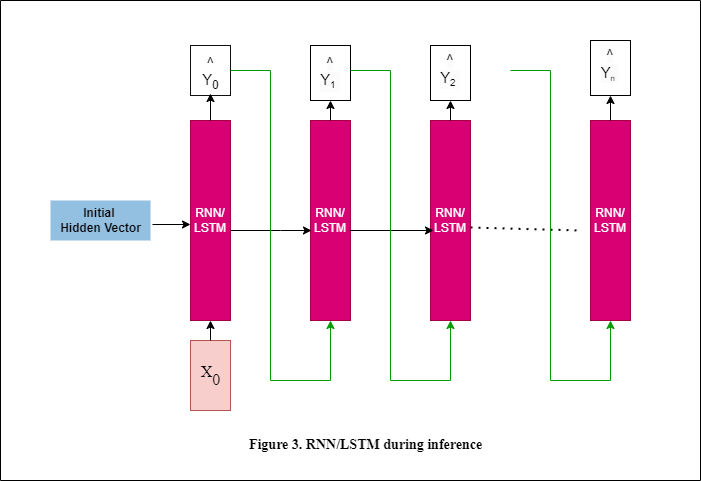

The diagram above was exported from draw.io. Its source (the exported page's mxGraphModel, read from the mxfile embedded in the PNG):
<mxGraphModel dx="1434" dy="772" grid="1" gridSize="10" guides="1" tooltips="1" connect="1" arrows="1" fold="1" page="1" pageScale="1" pageWidth="850" pageHeight="1100" math="0" shadow="0">
  <root>
    <mxCell id="0" />
    <mxCell id="1" parent="0" />
    <mxCell id="LeyyTXCCL8N2SB-nSEKZ-1" value="RNN/&lt;div&gt;LSTM&lt;/div&gt;" style="rounded=0;whiteSpace=wrap;html=1;fillColor=#d80073;strokeColor=#A50040;fontColor=#ffffff;" vertex="1" parent="1">
      <mxGeometry x="250" y="240" width="40" height="200" as="geometry" />
    </mxCell>
    <mxCell id="LeyyTXCCL8N2SB-nSEKZ-2" value="RNN/&lt;div&gt;LSTM&lt;/div&gt;" style="rounded=0;whiteSpace=wrap;html=1;fillColor=#d80073;fontColor=#ffffff;strokeColor=#A50040;" vertex="1" parent="1">
      <mxGeometry x="370" y="240" width="40" height="200" as="geometry" />
    </mxCell>
    <mxCell id="LeyyTXCCL8N2SB-nSEKZ-3" value="RNN/&lt;div&gt;LSTM&lt;/div&gt;" style="rounded=0;whiteSpace=wrap;html=1;fillColor=#d80073;fontColor=#ffffff;strokeColor=#A50040;" vertex="1" parent="1">
      <mxGeometry x="490" y="240" width="40" height="200" as="geometry" />
    </mxCell>
    <mxCell id="LeyyTXCCL8N2SB-nSEKZ-4" value="&lt;b&gt;Initial&amp;nbsp;&lt;/b&gt;&lt;div&gt;&lt;b&gt;Hidden Vector&lt;/b&gt;&lt;/div&gt;" style="text;html=1;align=center;verticalAlign=middle;resizable=0;points=[];autosize=1;strokeColor=none;fillColor=#93bfe1;" vertex="1" parent="1">
      <mxGeometry x="110" y="320" width="100" height="40" as="geometry" />
    </mxCell>
    <mxCell id="LeyyTXCCL8N2SB-nSEKZ-5" value="" style="endArrow=classic;html=1;rounded=0;exitX=1.02;exitY=0.6;exitDx=0;exitDy=0;exitPerimeter=0;" edge="1" parent="1" source="LeyyTXCCL8N2SB-nSEKZ-4">
      <mxGeometry width="50" height="50" relative="1" as="geometry">
        <mxPoint x="490" y="420" as="sourcePoint" />
        <mxPoint x="250" y="344" as="targetPoint" />
      </mxGeometry>
    </mxCell>
    <mxCell id="LeyyTXCCL8N2SB-nSEKZ-6" value="&lt;p style=&quot;font-size: 16px;&quot; class=&quot;MsoNormal&quot;&gt;&lt;span style=&quot;mso-spacerun:'yes';font-family:'Times New Roman';mso-fareast-font-family:SimSun;&lt;br/&gt;font-size:18.0000pt;&quot;&gt;X&lt;/span&gt;&lt;sub&gt;&lt;span style=&quot;font-family: &amp;quot;Times New Roman&amp;quot;; vertical-align: sub; font-size: 16px;&quot;&gt;0&lt;/span&gt;&lt;/sub&gt;&lt;sub&gt;&lt;span style=&quot;mso-spacerun:'yes';font-family:'Times New Roman';mso-fareast-font-family:SimSun;&lt;br/&gt;font-size:18.0000pt;vertical-align:sub;&quot;&gt;&lt;/span&gt;&lt;/sub&gt;&lt;/p&gt;" style="text;html=1;align=center;verticalAlign=middle;resizable=0;points=[];autosize=1;strokeColor=#b85450;fillColor=#f8cecc;labelPosition=center;verticalLabelPosition=middle;spacing=0;" vertex="1" parent="1">
      <mxGeometry x="250" y="460" width="40" height="70" as="geometry" />
    </mxCell>
    <mxCell id="LeyyTXCCL8N2SB-nSEKZ-9" value="" style="endArrow=classic;html=1;rounded=0;" edge="1" parent="1" source="LeyyTXCCL8N2SB-nSEKZ-6" target="LeyyTXCCL8N2SB-nSEKZ-1">
      <mxGeometry width="50" height="50" relative="1" as="geometry">
        <mxPoint x="490" y="400" as="sourcePoint" />
        <mxPoint x="540" y="350" as="targetPoint" />
      </mxGeometry>
    </mxCell>
    <mxCell id="LeyyTXCCL8N2SB-nSEKZ-12" value="" style="endArrow=classic;html=1;rounded=0;exitX=1;exitY=0.55;exitDx=0;exitDy=0;exitPerimeter=0;" edge="1" parent="1" source="LeyyTXCCL8N2SB-nSEKZ-1">
      <mxGeometry width="50" height="50" relative="1" as="geometry">
        <mxPoint x="490" y="400" as="sourcePoint" />
        <mxPoint x="371" y="350" as="targetPoint" />
        <Array as="points">
          <mxPoint x="340" y="350" />
        </Array>
      </mxGeometry>
    </mxCell>
    <mxCell id="LeyyTXCCL8N2SB-nSEKZ-13" value="" style="endArrow=classic;html=1;rounded=0;exitX=0.975;exitY=0.55;exitDx=0;exitDy=0;exitPerimeter=0;entryX=0.075;entryY=0.55;entryDx=0;entryDy=0;entryPerimeter=0;" edge="1" parent="1" source="LeyyTXCCL8N2SB-nSEKZ-2" target="LeyyTXCCL8N2SB-nSEKZ-3">
      <mxGeometry width="50" height="50" relative="1" as="geometry">
        <mxPoint x="230" y="220" as="sourcePoint" />
        <mxPoint x="280" y="170" as="targetPoint" />
      </mxGeometry>
    </mxCell>
    <mxCell id="LeyyTXCCL8N2SB-nSEKZ-14" value="&lt;span id=&quot;docs-internal-guid-dfbd63bf-7fff-f4c3-20e5-2806b0f11402&quot;&gt;&lt;span style=&quot;font-size: 11pt; font-family: Arial, sans-serif; background-color: transparent; font-variant-numeric: normal; font-variant-east-asian: normal; font-variant-alternates: normal; font-variant-position: normal; vertical-align: baseline; white-space: pre-wrap;&quot;&gt;^&lt;/span&gt;&lt;/span&gt;&lt;div&gt;&lt;span&gt;&lt;span style=&quot;font-size: 11pt; font-family: Arial, sans-serif; background-color: transparent; font-variant-numeric: normal; font-variant-east-asian: normal; font-variant-alternates: normal; font-variant-position: normal; vertical-align: baseline; white-space: pre-wrap;&quot;&gt;Y&lt;/span&gt;&lt;span style=&quot;font-size: 11pt; font-family: Arial, sans-serif; background-color: transparent; font-variant-numeric: normal; font-variant-east-asian: normal; font-variant-alternates: normal; font-variant-position: normal; white-space: pre-wrap;&quot;&gt;&lt;sub&gt;0&lt;/sub&gt;&lt;/span&gt;&lt;span style=&quot;font-size: 11pt; font-family: Arial, sans-serif; background-color: transparent; font-variant-numeric: normal; font-variant-east-asian: normal; font-variant-alternates: normal; font-variant-position: normal; vertical-align: baseline; white-space: pre-wrap;&quot;&gt; &lt;/span&gt;&lt;/span&gt;&lt;/div&gt;" style="text;html=1;align=center;verticalAlign=bottom;resizable=0;points=[];autosize=1;strokeColor=#121111;fillColor=none;" vertex="1" parent="1">
      <mxGeometry x="250" y="165" width="40" height="50" as="geometry" />
    </mxCell>
    <mxCell id="LeyyTXCCL8N2SB-nSEKZ-15" value="&lt;span id=&quot;docs-internal-guid-dfbd63bf-7fff-f4c3-20e5-2806b0f11402&quot; style=&quot;forced-color-adjust: none; color: rgb(0, 0, 0); font-family: Helvetica; font-size: 12px; font-style: normal; font-variant-ligatures: normal; font-variant-caps: normal; font-weight: 400; letter-spacing: normal; orphans: 2; text-indent: 0px; text-transform: none; widows: 2; word-spacing: 0px; -webkit-text-stroke-width: 0px; white-space: nowrap; background-color: rgb(251, 251, 251); text-decoration-thickness: initial; text-decoration-style: initial; text-decoration-color: initial;&quot;&gt;&lt;span style=&quot;forced-color-adjust: none; font-size: 11pt; font-family: Arial, sans-serif; background-color: transparent; font-variant-numeric: normal; font-variant-east-asian: normal; font-variant-alternates: normal; font-variant-position: normal; vertical-align: baseline; white-space: pre-wrap;&quot;&gt;^&lt;/span&gt;&lt;/span&gt;&lt;div style=&quot;forced-color-adjust: none; color: rgb(0, 0, 0); font-family: Helvetica; font-style: normal; font-variant-ligatures: normal; font-variant-caps: normal; font-weight: 400; letter-spacing: normal; orphans: 2; text-indent: 0px; text-transform: none; widows: 2; word-spacing: 0px; -webkit-text-stroke-width: 0px; white-space: nowrap; background-color: rgb(251, 251, 251); text-decoration-thickness: initial; text-decoration-style: initial; text-decoration-color: initial;&quot;&gt;&lt;span style=&quot;forced-color-adjust: none;&quot;&gt;&lt;span style=&quot;font-size: 11pt; forced-color-adjust: none; font-family: Arial, sans-serif; background-color: transparent; font-variant-numeric: normal; font-variant-east-asian: normal; font-variant-alternates: normal; font-variant-position: normal; vertical-align: baseline; white-space: pre-wrap;&quot;&gt;Y&lt;/span&gt;&lt;span style=&quot;forced-color-adjust: none; font-family: Arial, sans-serif; background-color: transparent; font-variant-numeric: normal; font-variant-east-asian: normal; font-variant-alternates: normal; font-variant-position: normal; white-space: pre-wrap; font-size: 12.2222px;&quot;&gt;&lt;sub&gt;1&lt;/sub&gt;&lt;/span&gt;&lt;span style=&quot;font-size: 11pt; forced-color-adjust: none; font-family: Arial, sans-serif; background-color: transparent; font-variant-numeric: normal; font-variant-east-asian: normal; font-variant-alternates: normal; font-variant-position: normal; vertical-align: baseline; white-space: pre-wrap;&quot;&gt; &lt;/span&gt;&lt;/span&gt;&lt;/div&gt;" style="text;whiteSpace=wrap;html=1;verticalAlign=middle;align=center;strokeColor=default;" vertex="1" parent="1">
      <mxGeometry x="370" y="165" width="40" height="55" as="geometry" />
    </mxCell>
    <mxCell id="LeyyTXCCL8N2SB-nSEKZ-16" value="&lt;span style=&quot;forced-color-adjust: none; color: rgb(0, 0, 0); font-family: Helvetica; font-size: 12px; font-style: normal; font-variant-ligatures: normal; font-variant-caps: normal; font-weight: 400; letter-spacing: normal; orphans: 2; text-indent: 0px; text-transform: none; widows: 2; word-spacing: 0px; -webkit-text-stroke-width: 0px; white-space: nowrap; background-color: rgb(251, 251, 251); text-decoration-thickness: initial; text-decoration-style: initial; text-decoration-color: initial;&quot; id=&quot;docs-internal-guid-dfbd63bf-7fff-f4c3-20e5-2806b0f11402&quot;&gt;&lt;span style=&quot;forced-color-adjust: none; font-size: 11pt; font-family: Arial, sans-serif; background-color: transparent; font-variant-numeric: normal; font-variant-east-asian: normal; font-variant-alternates: normal; font-variant-position: normal; vertical-align: baseline; white-space: pre-wrap;&quot;&gt;^&lt;/span&gt;&lt;/span&gt;&lt;div style=&quot;forced-color-adjust: none; color: rgb(0, 0, 0); font-family: Helvetica; font-style: normal; font-variant-ligatures: normal; font-variant-caps: normal; font-weight: 400; letter-spacing: normal; orphans: 2; text-indent: 0px; text-transform: none; widows: 2; word-spacing: 0px; -webkit-text-stroke-width: 0px; white-space: nowrap; background-color: rgb(251, 251, 251); text-decoration-thickness: initial; text-decoration-style: initial; text-decoration-color: initial;&quot;&gt;&lt;span style=&quot;forced-color-adjust: none;&quot;&gt;&lt;span style=&quot;font-size: 11pt; forced-color-adjust: none; font-family: Arial, sans-serif; background-color: transparent; font-variant-numeric: normal; font-variant-east-asian: normal; font-variant-alternates: normal; font-variant-position: normal; vertical-align: baseline; white-space: pre-wrap;&quot;&gt;Y&lt;/span&gt;&lt;span style=&quot;forced-color-adjust: none; font-family: Arial, sans-serif; background-color: transparent; font-variant-numeric: normal; font-variant-east-asian: normal; font-variant-alternates: normal; font-variant-position: normal; white-space: pre-wrap; font-size: 12.2222px;&quot;&gt;&lt;sub&gt;2&lt;/sub&gt;&lt;/span&gt;&lt;span style=&quot;font-size: 11pt; forced-color-adjust: none; font-family: Arial, sans-serif; background-color: transparent; font-variant-numeric: normal; font-variant-east-asian: normal; font-variant-alternates: normal; font-variant-position: normal; vertical-align: baseline; white-space: pre-wrap;&quot;&gt; &lt;/span&gt;&lt;/span&gt;&lt;/div&gt;" style="text;whiteSpace=wrap;html=1;align=center;strokeColor=default;" vertex="1" parent="1">
      <mxGeometry x="490" y="165" width="40" height="55" as="geometry" />
    </mxCell>
    <mxCell id="LeyyTXCCL8N2SB-nSEKZ-17" value="" style="endArrow=none;dashed=1;html=1;dashPattern=1 3;strokeWidth=2;rounded=0;exitX=1;exitY=0.535;exitDx=0;exitDy=0;exitPerimeter=0;" edge="1" parent="1" source="LeyyTXCCL8N2SB-nSEKZ-3">
      <mxGeometry width="50" height="50" relative="1" as="geometry">
        <mxPoint x="490" y="200" as="sourcePoint" />
        <mxPoint x="640" y="350" as="targetPoint" />
      </mxGeometry>
    </mxCell>
    <mxCell id="LeyyTXCCL8N2SB-nSEKZ-18" value="RNN/&lt;div&gt;LSTM&lt;/div&gt;" style="rounded=0;whiteSpace=wrap;html=1;fillColor=#d80073;fontColor=#ffffff;strokeColor=#A50040;" vertex="1" parent="1">
      <mxGeometry x="650" y="240" width="40" height="200" as="geometry" />
    </mxCell>
    <mxCell id="LeyyTXCCL8N2SB-nSEKZ-20" value="&lt;span style=&quot;forced-color-adjust: none; color: rgb(0, 0, 0); font-family: Helvetica; font-size: 12px; font-style: normal; font-variant-ligatures: normal; font-variant-caps: normal; font-weight: 400; letter-spacing: normal; orphans: 2; text-indent: 0px; text-transform: none; widows: 2; word-spacing: 0px; -webkit-text-stroke-width: 0px; white-space: nowrap; background-color: rgb(251, 251, 251); text-decoration-thickness: initial; text-decoration-style: initial; text-decoration-color: initial;&quot; id=&quot;docs-internal-guid-dfbd63bf-7fff-f4c3-20e5-2806b0f11402&quot;&gt;&lt;span style=&quot;forced-color-adjust: none; font-size: 11pt; font-family: Arial, sans-serif; background-color: transparent; font-variant-numeric: normal; font-variant-east-asian: normal; font-variant-alternates: normal; font-variant-position: normal; vertical-align: baseline; white-space: pre-wrap;&quot;&gt;^&lt;/span&gt;&lt;/span&gt;&lt;div style=&quot;forced-color-adjust: none; color: rgb(0, 0, 0); font-family: Helvetica; font-style: normal; font-variant-ligatures: normal; font-variant-caps: normal; font-weight: 400; letter-spacing: normal; orphans: 2; text-indent: 0px; text-transform: none; widows: 2; word-spacing: 0px; -webkit-text-stroke-width: 0px; white-space: nowrap; background-color: rgb(251, 251, 251); text-decoration-thickness: initial; text-decoration-style: initial; text-decoration-color: initial;&quot;&gt;&lt;span style=&quot;forced-color-adjust: none;&quot;&gt;&lt;span style=&quot;font-size: 11pt; forced-color-adjust: none; font-family: Arial, sans-serif; background-color: transparent; font-variant-numeric: normal; font-variant-east-asian: normal; font-variant-alternates: normal; font-variant-position: normal; vertical-align: baseline; white-space: pre-wrap;&quot;&gt;Y&lt;/span&gt;&lt;span style=&quot;forced-color-adjust: none; font-family: Arial, sans-serif; background-color: transparent; font-variant-numeric: normal; font-variant-east-asian: normal; font-variant-alternates: normal; font-variant-position: normal; white-space: pre-wrap; font-size: 10.1852px;&quot;&gt;&lt;sub&gt;n&lt;/sub&gt;&lt;/span&gt;&lt;span style=&quot;font-size: 11pt; forced-color-adjust: none; font-family: Arial, sans-serif; background-color: transparent; font-variant-numeric: normal; font-variant-east-asian: normal; font-variant-alternates: normal; font-variant-position: normal; vertical-align: baseline; white-space: pre-wrap;&quot;&gt; &lt;/span&gt;&lt;/span&gt;&lt;/div&gt;" style="text;whiteSpace=wrap;html=1;align=center;strokeColor=default;" vertex="1" parent="1">
      <mxGeometry x="650" y="160" width="40" height="55" as="geometry" />
    </mxCell>
    <mxCell id="LeyyTXCCL8N2SB-nSEKZ-22" value="" style="endArrow=classic;html=1;rounded=0;exitX=0.5;exitY=0;exitDx=0;exitDy=0;entryX=0.5;entryY=0.96;entryDx=0;entryDy=0;entryPerimeter=0;" edge="1" parent="1" source="LeyyTXCCL8N2SB-nSEKZ-1" target="LeyyTXCCL8N2SB-nSEKZ-14">
      <mxGeometry width="50" height="50" relative="1" as="geometry">
        <mxPoint x="490" y="400" as="sourcePoint" />
        <mxPoint x="540" y="350" as="targetPoint" />
      </mxGeometry>
    </mxCell>
    <mxCell id="LeyyTXCCL8N2SB-nSEKZ-23" value="" style="endArrow=classic;html=1;rounded=0;exitX=0.5;exitY=0;exitDx=0;exitDy=0;" edge="1" parent="1" source="LeyyTXCCL8N2SB-nSEKZ-2" target="LeyyTXCCL8N2SB-nSEKZ-15">
      <mxGeometry width="50" height="50" relative="1" as="geometry">
        <mxPoint x="490" y="400" as="sourcePoint" />
        <mxPoint x="540" y="350" as="targetPoint" />
      </mxGeometry>
    </mxCell>
    <mxCell id="LeyyTXCCL8N2SB-nSEKZ-24" value="" style="endArrow=classic;html=1;rounded=0;exitX=0.5;exitY=0;exitDx=0;exitDy=0;entryX=0.5;entryY=1;entryDx=0;entryDy=0;" edge="1" parent="1" source="LeyyTXCCL8N2SB-nSEKZ-3" target="LeyyTXCCL8N2SB-nSEKZ-16">
      <mxGeometry width="50" height="50" relative="1" as="geometry">
        <mxPoint x="490" y="400" as="sourcePoint" />
        <mxPoint x="540" y="350" as="targetPoint" />
      </mxGeometry>
    </mxCell>
    <mxCell id="LeyyTXCCL8N2SB-nSEKZ-25" value="" style="endArrow=classic;html=1;rounded=0;exitX=0.5;exitY=0;exitDx=0;exitDy=0;entryX=0.5;entryY=1;entryDx=0;entryDy=0;" edge="1" parent="1" source="LeyyTXCCL8N2SB-nSEKZ-18" target="LeyyTXCCL8N2SB-nSEKZ-20">
      <mxGeometry width="50" height="50" relative="1" as="geometry">
        <mxPoint x="490" y="400" as="sourcePoint" />
        <mxPoint x="560" y="320" as="targetPoint" />
      </mxGeometry>
    </mxCell>
    <mxCell id="LeyyTXCCL8N2SB-nSEKZ-31" value="" style="endArrow=classic;html=1;rounded=0;exitX=1;exitY=0.5;exitDx=0;exitDy=0;exitPerimeter=0;entryX=0.5;entryY=1;entryDx=0;entryDy=0;strokeColor=#009900;" edge="1" parent="1" source="LeyyTXCCL8N2SB-nSEKZ-14" target="LeyyTXCCL8N2SB-nSEKZ-2">
      <mxGeometry width="50" height="50" relative="1" as="geometry">
        <mxPoint x="280" y="165" as="sourcePoint" />
        <mxPoint x="380" y="500" as="targetPoint" />
        <Array as="points">
          <mxPoint x="330" y="190" />
          <mxPoint x="330" y="500" />
          <mxPoint x="390" y="500" />
        </Array>
      </mxGeometry>
    </mxCell>
    <mxCell id="LeyyTXCCL8N2SB-nSEKZ-32" value="" style="endArrow=classic;html=1;rounded=0;exitX=1;exitY=0.5;exitDx=0;exitDy=0;exitPerimeter=0;entryX=0.5;entryY=1;entryDx=0;entryDy=0;strokeColor=#009900;" edge="1" parent="1">
      <mxGeometry width="50" height="50" relative="1" as="geometry">
        <mxPoint x="410" y="190" as="sourcePoint" />
        <mxPoint x="510" y="440" as="targetPoint" />
        <Array as="points">
          <mxPoint x="450" y="190" />
          <mxPoint x="450" y="500" />
          <mxPoint x="510" y="500" />
        </Array>
      </mxGeometry>
    </mxCell>
    <mxCell id="LeyyTXCCL8N2SB-nSEKZ-33" value="" style="endArrow=classic;html=1;rounded=0;exitX=1;exitY=0.5;exitDx=0;exitDy=0;exitPerimeter=0;entryX=0.5;entryY=1;entryDx=0;entryDy=0;strokeColor=#009900;" edge="1" parent="1">
      <mxGeometry width="50" height="50" relative="1" as="geometry">
        <mxPoint x="570" y="190" as="sourcePoint" />
        <mxPoint x="670" y="440" as="targetPoint" />
        <Array as="points">
          <mxPoint x="610" y="190" />
          <mxPoint x="610" y="500" />
          <mxPoint x="670" y="500" />
        </Array>
      </mxGeometry>
    </mxCell>
    <mxCell id="LeyyTXCCL8N2SB-nSEKZ-34" value="" style="swimlane;startSize=0;" vertex="1" parent="1">
      <mxGeometry x="60" y="120" width="700" height="480" as="geometry" />
    </mxCell>
    <mxCell id="LeyyTXCCL8N2SB-nSEKZ-35" value="&lt;font style=&quot;font-size: 14px;&quot; face=&quot;Times New Roman&quot;&gt;&lt;b&gt;Figure 3. RNN/LSTM during inference&lt;/b&gt;&lt;/font&gt;" style="text;html=1;align=center;verticalAlign=middle;resizable=0;points=[];autosize=1;strokeColor=none;fillColor=none;" vertex="1" parent="LeyyTXCCL8N2SB-nSEKZ-34">
      <mxGeometry x="235" y="430" width="260" height="30" as="geometry" />
    </mxCell>
  </root>
</mxGraphModel>